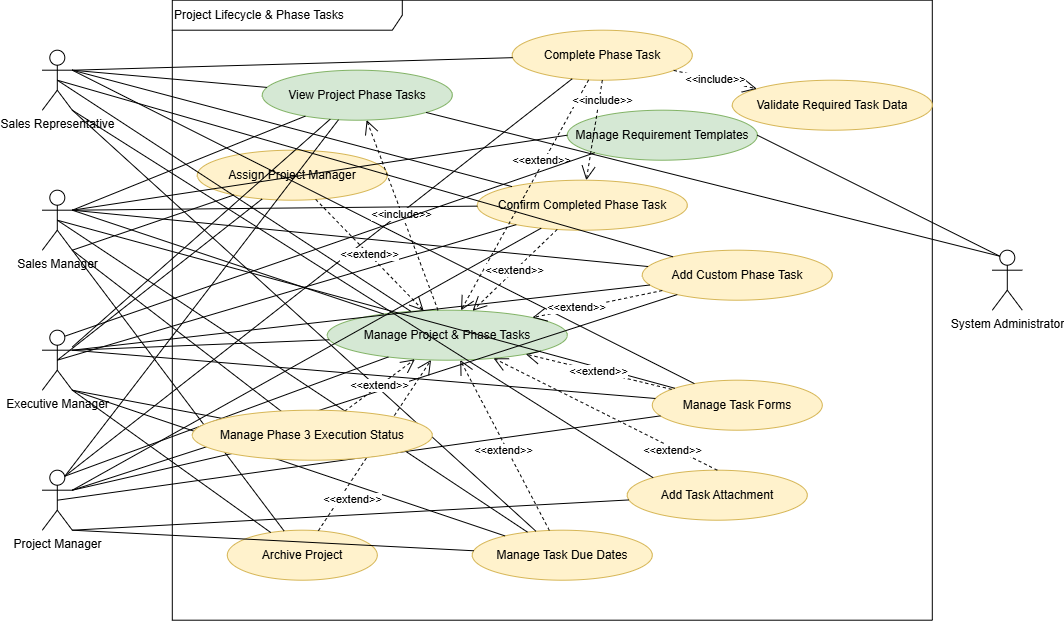

The diagram above was exported from draw.io. Its source (the exported page's mxGraphModel, read from the mxfile embedded in the PNG):
<mxGraphModel dx="665" dy="511" grid="1" gridSize="10" guides="1" tooltips="1" connect="1" arrows="1" fold="1" page="1" pageScale="1" pageWidth="850" pageHeight="1100" math="0" shadow="0">
  <root>
    <mxCell id="0" />
    <mxCell id="1" parent="0" />
    <mxCell id="2" parent="1" style="shape=umlFrame;whiteSpace=wrap;html=1;width=230;height=30;align=left;" value="Project Lifecycle &amp; Phase Tasks" vertex="1">
      <mxGeometry height="620" width="760" x="180" y="240" as="geometry" />
    </mxCell>
    <mxCell id="3" parent="1" style="shape=umlActor;verticalLabelPosition=bottom;verticalAlign=top;html=1;outlineConnect=0;" value="Sales Representative" vertex="1">
      <mxGeometry height="60" width="30" x="50" y="290" as="geometry" />
    </mxCell>
    <mxCell id="4" parent="1" style="shape=umlActor;verticalLabelPosition=bottom;verticalAlign=top;html=1;outlineConnect=0;" value="Sales Manager" vertex="1">
      <mxGeometry height="60" width="30" x="50" y="430" as="geometry" />
    </mxCell>
    <mxCell id="5" parent="1" style="shape=umlActor;verticalLabelPosition=bottom;verticalAlign=top;html=1;outlineConnect=0;" value="Executive Manager" vertex="1">
      <mxGeometry height="60" width="30" x="50" y="570" as="geometry" />
    </mxCell>
    <mxCell id="6" parent="1" style="shape=umlActor;verticalLabelPosition=bottom;verticalAlign=top;html=1;outlineConnect=0;" value="Project Manager" vertex="1">
      <mxGeometry height="60" width="30" x="50" y="710" as="geometry" />
    </mxCell>
    <mxCell id="7" parent="1" style="shape=umlActor;verticalLabelPosition=bottom;verticalAlign=top;html=1;outlineConnect=0;" value="System Administrator" vertex="1">
      <mxGeometry height="60" width="30" x="1000" y="490" as="geometry" />
    </mxCell>
    <mxCell id="8" parent="1" style="ellipse;whiteSpace=wrap;html=1;fillColor=#d5e8d4;strokeColor=#82b366;" value="View Project Phase Tasks" vertex="1">
      <mxGeometry height="50" width="190" x="270" y="310" as="geometry" />
    </mxCell>
    <mxCell id="9" parent="1" style="ellipse;whiteSpace=wrap;html=1;fillColor=#d5e8d4;strokeColor=#82b366;" value="Manage Project &amp; Phase Tasks" vertex="1">
      <mxGeometry height="50" width="240" x="335" y="550" as="geometry" />
    </mxCell>
    <mxCell id="10" parent="1" style="ellipse;whiteSpace=wrap;html=1;fillColor=#fff2cc;strokeColor=#d6b656;" value="Complete Phase Task" vertex="1">
      <mxGeometry height="50" width="180" x="520" y="270" as="geometry" />
    </mxCell>
    <mxCell id="11" parent="1" style="ellipse;whiteSpace=wrap;html=1;fillColor=#fff2cc;strokeColor=#d6b656;" value="Confirm Completed Phase Task" vertex="1">
      <mxGeometry height="50" width="210" x="485" y="420" as="geometry" />
    </mxCell>
    <mxCell id="12" parent="1" style="ellipse;whiteSpace=wrap;html=1;fillColor=#fff2cc;strokeColor=#d6b656;" value="Add Custom Phase Task" vertex="1">
      <mxGeometry height="50" width="190" x="650" y="490" as="geometry" />
    </mxCell>
    <mxCell id="13" parent="1" style="ellipse;whiteSpace=wrap;html=1;fillColor=#fff2cc;strokeColor=#d6b656;" value="Manage Task Forms" vertex="1">
      <mxGeometry height="50" width="170" x="660" y="620" as="geometry" />
    </mxCell>
    <mxCell id="14" parent="1" style="ellipse;whiteSpace=wrap;html=1;fillColor=#fff2cc;strokeColor=#d6b656;" value="Add Task Attachment" vertex="1">
      <mxGeometry height="50" width="180" x="635" y="710" as="geometry" />
    </mxCell>
    <mxCell id="15" parent="1" style="ellipse;whiteSpace=wrap;html=1;fillColor=#fff2cc;strokeColor=#d6b656;" value="Manage Task Due Dates" vertex="1">
      <mxGeometry height="50" width="180" x="480" y="770" as="geometry" />
    </mxCell>
    <mxCell id="16" parent="1" style="ellipse;whiteSpace=wrap;html=1;fillColor=#fff2cc;strokeColor=#d6b656;" value="Assign Project Manager" vertex="1">
      <mxGeometry height="50" width="190" x="205" y="390" as="geometry" />
    </mxCell>
    <mxCell id="17" parent="1" style="ellipse;whiteSpace=wrap;html=1;fillColor=#fff2cc;strokeColor=#d6b656;" value="Archive Project" vertex="1">
      <mxGeometry height="50" width="150" x="235" y="770" as="geometry" />
    </mxCell>
    <mxCell id="18" parent="1" style="ellipse;whiteSpace=wrap;html=1;fillColor=#fff2cc;strokeColor=#d6b656;" value="Validate Required Task Data" vertex="1">
      <mxGeometry height="50" width="200" x="740" y="320" as="geometry" />
    </mxCell>
    <mxCell id="19" edge="1" parent="1" source="3" style="endArrow=none;html=1;rounded=0;exitX=1;exitY=0.3333333333333333;exitDx=0;exitDy=0;exitPerimeter=0;" target="8">
      <mxGeometry relative="1" as="geometry" />
    </mxCell>
    <mxCell id="20" edge="1" parent="1" source="4" style="endArrow=none;html=1;rounded=0;exitX=1;exitY=0.3333333333333333;exitDx=0;exitDy=0;exitPerimeter=0;" target="8">
      <mxGeometry relative="1" as="geometry" />
    </mxCell>
    <mxCell id="21" edge="1" parent="1" source="5" style="endArrow=none;html=1;rounded=0;" target="8">
      <mxGeometry relative="1" as="geometry" />
    </mxCell>
    <mxCell id="22" edge="1" parent="1" source="6" style="endArrow=none;html=1;rounded=0;exitX=0.75;exitY=0.1;exitDx=0;exitDy=0;exitPerimeter=0;" target="8">
      <mxGeometry relative="1" as="geometry" />
    </mxCell>
    <mxCell id="23" edge="1" parent="1" source="7" style="endArrow=none;html=1;rounded=0;exitX=0.25;exitY=0.1;exitDx=0;exitDy=0;exitPerimeter=0;" target="8">
      <mxGeometry relative="1" as="geometry" />
    </mxCell>
    <mxCell id="24" edge="1" parent="1" source="3" style="endArrow=none;html=1;rounded=0;exitX=0.5;exitY=0.5;exitDx=0;exitDy=0;exitPerimeter=0;" target="9">
      <mxGeometry relative="1" as="geometry" />
    </mxCell>
    <mxCell id="25" edge="1" parent="1" source="4" style="endArrow=none;html=1;rounded=0;exitX=1;exitY=0.3333333333333333;exitDx=0;exitDy=0;exitPerimeter=0;" target="9">
      <mxGeometry relative="1" as="geometry" />
    </mxCell>
    <mxCell id="26" edge="1" parent="1" source="5" style="endArrow=none;html=1;rounded=0;exitX=1;exitY=0.3333333333333333;exitDx=0;exitDy=0;exitPerimeter=0;" target="9">
      <mxGeometry relative="1" as="geometry" />
    </mxCell>
    <mxCell id="27" edge="1" parent="1" source="6" style="endArrow=none;html=1;rounded=0;exitX=0.75;exitY=0.1;exitDx=0;exitDy=0;exitPerimeter=0;" target="9">
      <mxGeometry relative="1" as="geometry" />
    </mxCell>
    <mxCell id="29" edge="1" parent="1" source="3" style="endArrow=none;html=1;rounded=0;exitX=1;exitY=0.3333333333333333;exitDx=0;exitDy=0;exitPerimeter=0;" target="10">
      <mxGeometry relative="1" as="geometry" />
    </mxCell>
    <mxCell id="30" edge="1" parent="1" source="6" style="endArrow=none;html=1;rounded=0;exitX=0.75;exitY=0.1;exitDx=0;exitDy=0;exitPerimeter=0;" target="10">
      <mxGeometry relative="1" as="geometry" />
    </mxCell>
    <mxCell id="31" edge="1" parent="1" source="4" style="endArrow=none;html=1;rounded=0;exitX=1;exitY=0.3333333333333333;exitDx=0;exitDy=0;exitPerimeter=0;" target="11">
      <mxGeometry relative="1" as="geometry" />
    </mxCell>
    <mxCell id="32" edge="1" parent="1" source="5" style="endArrow=none;html=1;rounded=0;exitX=0.5;exitY=0.5;exitDx=0;exitDy=0;exitPerimeter=0;" target="11">
      <mxGeometry relative="1" as="geometry" />
    </mxCell>
    <mxCell id="33" edge="1" parent="1" source="6" style="endArrow=none;html=1;rounded=0;exitX=1;exitY=0.3333333333333333;exitDx=0;exitDy=0;exitPerimeter=0;" target="11">
      <mxGeometry relative="1" as="geometry" />
    </mxCell>
    <mxCell id="34" edge="1" parent="1" source="3" style="endArrow=none;html=1;rounded=0;exitX=1;exitY=0.3333333333333333;exitDx=0;exitDy=0;exitPerimeter=0;" target="11">
      <mxGeometry relative="1" as="geometry" />
    </mxCell>
    <mxCell id="35" edge="1" parent="1" source="3" style="endArrow=none;html=1;rounded=0;exitX=0.5;exitY=0.5;exitDx=0;exitDy=0;exitPerimeter=0;" target="12">
      <mxGeometry relative="1" as="geometry" />
    </mxCell>
    <mxCell id="36" edge="1" parent="1" source="4" style="endArrow=none;html=1;rounded=0;exitX=1;exitY=0.3333333333333333;exitDx=0;exitDy=0;exitPerimeter=0;" target="12">
      <mxGeometry relative="1" as="geometry" />
    </mxCell>
    <mxCell id="37" edge="1" parent="1" source="5" style="endArrow=none;html=1;rounded=0;exitX=1;exitY=0.3333333333333333;exitDx=0;exitDy=0;exitPerimeter=0;" target="12">
      <mxGeometry relative="1" as="geometry" />
    </mxCell>
    <mxCell id="39" edge="1" parent="1" source="6" style="endArrow=none;html=1;rounded=0;exitX=1;exitY=0.3333333333333333;exitDx=0;exitDy=0;exitPerimeter=0;" target="12">
      <mxGeometry relative="1" as="geometry" />
    </mxCell>
    <mxCell id="40" edge="1" parent="1" source="3" style="endArrow=none;html=1;rounded=0;exitX=1;exitY=0.3333333333333333;exitDx=0;exitDy=0;exitPerimeter=0;" target="13">
      <mxGeometry relative="1" as="geometry" />
    </mxCell>
    <mxCell id="41" edge="1" parent="1" source="4" style="endArrow=none;html=1;rounded=0;exitX=0.5;exitY=0.5;exitDx=0;exitDy=0;exitPerimeter=0;" target="13">
      <mxGeometry relative="1" as="geometry" />
    </mxCell>
    <mxCell id="43" edge="1" parent="1" source="6" style="endArrow=none;html=1;rounded=0;exitX=0.5;exitY=0.5;exitDx=0;exitDy=0;exitPerimeter=0;" target="13">
      <mxGeometry relative="1" as="geometry" />
    </mxCell>
    <mxCell id="44" edge="1" parent="1" source="5" style="endArrow=none;html=1;rounded=0;exitX=1;exitY=0.3333333333333333;exitDx=0;exitDy=0;exitPerimeter=0;" target="13">
      <mxGeometry relative="1" as="geometry" />
    </mxCell>
    <mxCell id="45" edge="1" parent="1" source="3" style="endArrow=none;html=1;rounded=0;exitX=1;exitY=1;exitDx=0;exitDy=0;exitPerimeter=0;entryX=0;entryY=0;entryDx=0;entryDy=0;" target="14">
      <mxGeometry relative="1" as="geometry" />
    </mxCell>
    <mxCell id="48" edge="1" parent="1" source="6" style="endArrow=none;html=1;rounded=0;exitX=1;exitY=1;exitDx=0;exitDy=0;exitPerimeter=0;" target="14">
      <mxGeometry relative="1" as="geometry" />
    </mxCell>
    <mxCell id="50" edge="1" parent="1" source="3" style="endArrow=none;html=1;rounded=0;exitX=1;exitY=1;exitDx=0;exitDy=0;exitPerimeter=0;" target="15">
      <mxGeometry relative="1" as="geometry" />
    </mxCell>
    <mxCell id="51" edge="1" parent="1" source="4" style="endArrow=none;html=1;rounded=0;exitX=0.5;exitY=0.5;exitDx=0;exitDy=0;exitPerimeter=0;" target="15">
      <mxGeometry relative="1" as="geometry" />
    </mxCell>
    <mxCell id="52" edge="1" parent="1" source="5" style="endArrow=none;html=1;rounded=0;exitX=1;exitY=1;exitDx=0;exitDy=0;exitPerimeter=0;" target="15">
      <mxGeometry relative="1" as="geometry">
        <mxPoint x="80" y="600" as="sourcePoint" />
      </mxGeometry>
    </mxCell>
    <mxCell id="53" edge="1" parent="1" source="6" style="endArrow=none;html=1;rounded=0;exitX=1;exitY=1;exitDx=0;exitDy=0;exitPerimeter=0;" target="15">
      <mxGeometry relative="1" as="geometry" />
    </mxCell>
    <mxCell id="55" edge="1" parent="1" source="4" style="endArrow=none;html=1;rounded=0;exitX=1;exitY=1;exitDx=0;exitDy=0;exitPerimeter=0;" target="16">
      <mxGeometry relative="1" as="geometry" />
    </mxCell>
    <mxCell id="56" edge="1" parent="1" source="5" style="endArrow=none;html=1;rounded=0;exitX=0.5;exitY=0.5;exitDx=0;exitDy=0;exitPerimeter=0;" target="16">
      <mxGeometry relative="1" as="geometry" />
    </mxCell>
    <mxCell id="57" edge="1" parent="1" source="4" style="endArrow=none;html=1;rounded=0;exitX=1;exitY=1;exitDx=0;exitDy=0;exitPerimeter=0;" target="76">
      <mxGeometry relative="1" as="geometry" />
    </mxCell>
    <mxCell id="58" edge="1" parent="1" source="5" style="endArrow=none;html=1;rounded=0;exitX=1;exitY=1;exitDx=0;exitDy=0;exitPerimeter=0;" target="76">
      <mxGeometry relative="1" as="geometry" />
    </mxCell>
    <mxCell id="60" edge="1" parent="1" source="4" style="endArrow=none;html=1;rounded=0;exitX=1;exitY=1;exitDx=0;exitDy=0;exitPerimeter=0;" target="17">
      <mxGeometry relative="1" as="geometry" />
    </mxCell>
    <mxCell id="61" edge="1" parent="1" source="5" style="endArrow=none;html=1;rounded=0;exitX=1;exitY=1;exitDx=0;exitDy=0;exitPerimeter=0;" target="17">
      <mxGeometry relative="1" as="geometry" />
    </mxCell>
    <mxCell id="62" edge="1" parent="1" source="9" style="endArrow=open;endSize=12;dashed=1;html=1;rounded=0;" target="8" value="&amp;lt;&amp;lt;include&amp;gt;&amp;gt;">
      <mxGeometry relative="1" x="0.0141" as="geometry">
        <mxPoint as="offset" />
      </mxGeometry>
    </mxCell>
    <mxCell id="63" edge="1" parent="1" source="10" style="endArrow=open;endSize=12;dashed=1;html=1;rounded=0;" target="9" value="&amp;lt;&amp;lt;extend&amp;gt;&amp;gt;">
      <mxGeometry relative="1" x="-0.2963" y="-2" as="geometry">
        <mxPoint as="offset" />
      </mxGeometry>
    </mxCell>
    <mxCell id="64" edge="1" parent="1" source="11" style="endArrow=open;endSize=12;dashed=1;html=1;rounded=0;" target="9" value="&amp;lt;&amp;lt;extend&amp;gt;&amp;gt;">
      <mxGeometry relative="1" as="geometry" />
    </mxCell>
    <mxCell id="65" edge="1" parent="1" source="12" style="endArrow=open;endSize=12;dashed=1;html=1;rounded=0;" target="9" value="&amp;lt;&amp;lt;extend&amp;gt;&amp;gt;">
      <mxGeometry relative="1" x="0.3095" y="-1" as="geometry">
        <mxPoint as="offset" />
      </mxGeometry>
    </mxCell>
    <mxCell id="66" edge="1" parent="1" source="13" style="endArrow=open;endSize=12;dashed=1;html=1;rounded=0;" target="9" value="&amp;lt;&amp;lt;extend&amp;gt;&amp;gt;">
      <mxGeometry relative="1" as="geometry" />
    </mxCell>
    <mxCell id="67" edge="1" parent="1" source="14" style="endArrow=open;endSize=12;dashed=1;html=1;rounded=0;exitX=0.5;exitY=0;exitDx=0;exitDy=0;" target="9" value="&amp;lt;&amp;lt;extend&amp;gt;&amp;gt;">
      <mxGeometry relative="1" x="-0.6069" y="2" as="geometry">
        <mxPoint as="offset" />
        <Array as="points" />
      </mxGeometry>
    </mxCell>
    <mxCell id="68" edge="1" parent="1" source="15" style="endArrow=open;endSize=12;dashed=1;html=1;rounded=0;" target="9" value="&amp;lt;&amp;lt;extend&amp;gt;&amp;gt;">
      <mxGeometry relative="1" x="-0.0455" y="4" as="geometry">
        <mxPoint as="offset" />
      </mxGeometry>
    </mxCell>
    <mxCell id="69" edge="1" parent="1" source="16" style="endArrow=open;endSize=12;dashed=1;html=1;rounded=0;" target="9" value="&amp;lt;&amp;lt;extend&amp;gt;&amp;gt;">
      <mxGeometry relative="1" as="geometry" />
    </mxCell>
    <mxCell id="70" edge="1" parent="1" source="76" style="endArrow=open;endSize=12;dashed=1;html=1;rounded=0;" target="9" value="&amp;lt;&amp;lt;extend&amp;gt;&amp;gt;">
      <mxGeometry relative="1" as="geometry" />
    </mxCell>
    <mxCell id="71" edge="1" parent="1" source="17" style="endArrow=open;endSize=12;dashed=1;html=1;rounded=0;" target="9" value="&amp;lt;&amp;lt;extend&amp;gt;&amp;gt;">
      <mxGeometry relative="1" x="-0.568" y="-11" as="geometry">
        <mxPoint as="offset" />
      </mxGeometry>
    </mxCell>
    <mxCell id="72" edge="1" parent="1" source="10" style="endArrow=open;endSize=12;dashed=1;html=1;rounded=0;" target="18" value="&amp;lt;&amp;lt;include&amp;gt;&amp;gt;">
      <mxGeometry relative="1" as="geometry" />
    </mxCell>
    <mxCell id="73" edge="1" parent="1" source="15" style="edgeStyle=orthogonalEdgeStyle;rounded=0;orthogonalLoop=1;jettySize=auto;html=1;innerLoopWaypoints=1;exitX=0.5;exitY=1;exitDx=0;exitDy=0;" target="15">
      <mxGeometry relative="1" as="geometry" />
    </mxCell>
    <mxCell id="74" edge="1" parent="1" source="6" style="endArrow=none;html=1;rounded=0;exitX=1;exitY=0.3333333333333333;exitDx=0;exitDy=0;exitPerimeter=0;" target="76" value="">
      <mxGeometry relative="1" as="geometry">
        <mxPoint x="80" y="730" as="sourcePoint" />
        <mxPoint x="685" y="534" as="targetPoint" />
      </mxGeometry>
    </mxCell>
    <mxCell id="76" parent="1" style="ellipse;whiteSpace=wrap;html=1;fillColor=#fff2cc;strokeColor=#d6b656;" value="Manage Phase 3 Execution Status" vertex="1">
      <mxGeometry height="50" width="240" x="200" y="650" as="geometry" />
    </mxCell>
    <mxCell id="NLfDpW7IigEwtF61fJoe-76" parent="1" style="ellipse;whiteSpace=wrap;html=1;fillColor=#d5e8d4;strokeColor=#82b366;" value="Manage Requirement Templates" vertex="1">
      <mxGeometry height="50" width="190" x="575" y="350" as="geometry" />
    </mxCell>
    <mxCell id="NLfDpW7IigEwtF61fJoe-77" edge="1" parent="1" source="NLfDpW7IigEwtF61fJoe-76" style="endArrow=none;html=1;rounded=0;exitX=0;exitY=0.5;exitDx=0;exitDy=0;entryX=1;entryY=0.3333333333333333;entryDx=0;entryDy=0;entryPerimeter=0;" target="4">
      <mxGeometry relative="1" as="geometry">
        <mxPoint x="1604" y="514" as="sourcePoint" />
        <mxPoint x="1030" y="370" as="targetPoint" />
      </mxGeometry>
    </mxCell>
    <mxCell id="NLfDpW7IigEwtF61fJoe-78" edge="1" parent="1" source="5" style="endArrow=none;html=1;rounded=0;entryX=0;entryY=1;entryDx=0;entryDy=0;exitX=0.75;exitY=0.1;exitDx=0;exitDy=0;exitPerimeter=0;" target="NLfDpW7IigEwtF61fJoe-76">
      <mxGeometry relative="1" as="geometry">
        <mxPoint x="1080" y="400" as="sourcePoint" />
        <mxPoint x="988" y="390" as="targetPoint" />
      </mxGeometry>
    </mxCell>
    <mxCell id="NLfDpW7IigEwtF61fJoe-79" edge="1" parent="1" source="7" style="endArrow=none;html=1;rounded=0;entryX=1;entryY=0.5;entryDx=0;entryDy=0;exitX=0.25;exitY=0.1;exitDx=0;exitDy=0;exitPerimeter=0;" target="NLfDpW7IigEwtF61fJoe-76">
      <mxGeometry relative="1" as="geometry">
        <mxPoint x="1260" y="430" as="sourcePoint" />
        <mxPoint x="1120" y="380" as="targetPoint" />
      </mxGeometry>
    </mxCell>
    <mxCell id="NLfDpW7IigEwtF61fJoe-80" edge="1" parent="1" source="10" style="endArrow=open;endSize=12;dashed=1;html=1;rounded=0;exitX=0.5;exitY=1;exitDx=0;exitDy=0;" target="11" value="&amp;lt;&amp;lt;include&amp;gt;&amp;gt;">
      <mxGeometry relative="1" x="-0.61" y="3" as="geometry">
        <mxPoint as="offset" />
        <mxPoint x="550" y="190" as="sourcePoint" />
        <mxPoint x="632" y="209" as="targetPoint" />
      </mxGeometry>
    </mxCell>
  </root>
</mxGraphModel>